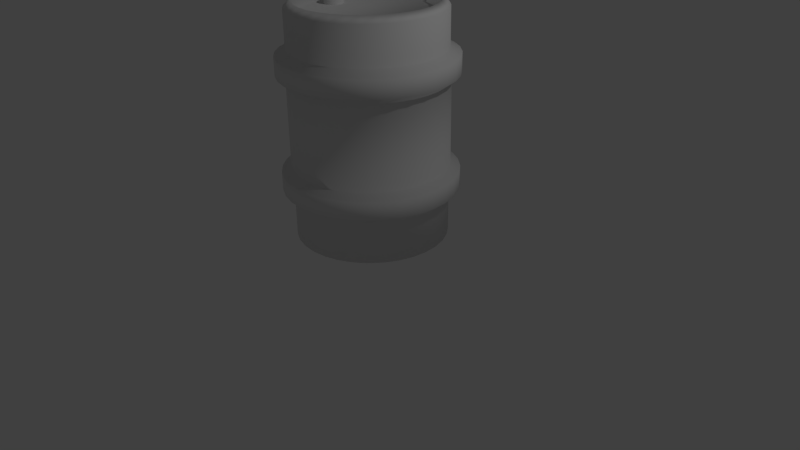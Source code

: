 # Source: Barrel.blend  (saved by Blender 2.72.0; exported with 4.5.12 LTS)
import bpy
from mathutils import Matrix  # noqa: F401  (used for matrix-valued properties, if any)

bpy.ops.wm.read_factory_settings(use_empty=True)
scene = bpy.context.scene
scene.name = 'Scene'

# ---- collections
col_collection_1 = bpy.data.collections.new('Collection 1'); scene.collection.children.link(col_collection_1)

# ---- world
world_world = bpy.data.worlds.new('World'); scene.world = world_world
world_world.color = (0.05088, 0.05088, 0.05088)
world_world.use_sun_shadow = False
world_world.sun_shadow_jitter_overblur = 0.0
world_world.cycles.sampling_method = 'MANUAL'
world_world.cycles.sample_map_resolution = 256

# ---- cameras
cam_camera = bpy.data.cameras.new('Camera')
cam_camera.clip_end = 100.0
cam_camera.lens = 35.0
cam_camera.sensor_width = 32.0
cam_camera.sensor_height = 18.0
cam_camera.ortho_scale = 7.314
cam_camera.dof.focus_distance = 0.0
cam_camera.dof.aperture_fstop = 128.0

# ---- lights
light_lamp = bpy.data.lights.new('Lamp', 'POINT')
light_lamp.transmission_factor = 0.0
light_lamp.cutoff_distance = 30.0
light_lamp.energy = 100.0
light_lamp.shadow_buffer_clip_start = 1.001
light_lamp.shadow_soft_size = 0.1
light_lamp.shadow_maximum_resolution = 0.006
light_lamp.use_absolute_resolution = True
light_lamp.cycles.use_multiple_importance_sampling = False

# ---- meshes
me_cylinder_003 = bpy.data.meshes.new('Cylinder.003')
me_cylinder_003.from_pydata([(6.091e-09, 0.9488, 0.9896), (0.1851, 0.9306, 0.9896), (0.3631, 0.8766, 0.9896), (0.5271, 0.7889, 0.9896), (0.6709, 0.6709, 0.9896), (0.7889, 0.5271, 0.9896), (0.8766, 0.3631, 0.9896), (0.9306, 0.1851, 0.9896), (0.9488, 8.617e-08, 0.9896), (0.9306, -0.1851, 0.9896), (0.8766, -0.3631, 0.9896), (0.7889, -0.5271, 0.9896), (0.6709, -0.6709, 0.9896), (0.5271, -0.7889, 0.9896), (0.3631, -0.8766, 0.9896), (0.1851, -0.9306, 0.9896), (-3.031e-07, -0.9488, 0.9896), (-0.1851, -0.9306, 0.9896), (-0.3631, -0.8766, 0.9896), (-0.5271, -0.7889, 0.9896), (-0.6709, -0.6709, 0.9896), (-0.7889, -0.5271, 0.9896), (-0.8766, -0.3631, 0.9896), (-0.9306, -0.1851, 0.9896), (-0.9488, 9.307e-07, 0.9896), (-0.9306, 0.1851, 0.9896), (-0.8766, 0.3631, 0.9896), (-0.7889, 0.5271, 0.9896), (-0.6709, 0.6709, 0.9896), (-0.5271, 0.7889, 0.9896), (-0.3631, 0.8766, 0.9896), (-0.1851, 0.9306, 0.9896), (3.538e-09, 0.9668, 0.3888), (-1.057e-08, 1.086, 0.4478), (6.091e-09, 0.9488, 0.6582), (0.1851, 0.9306, 0.6582), (0.2118, 1.065, 0.4478), (0.1886, 0.9482, 0.3888), (0.3631, 0.8766, 0.6582), (0.4155, 1.003, 0.4478), (0.37, 0.8932, 0.3888), (0.5271, 0.7889, 0.6582), (0.6033, 0.9029, 0.4478), (0.5371, 0.8039, 0.3888), (0.6709, 0.6709, 0.6582), (0.7678, 0.7678, 0.4478), (0.6836, 0.6836, 0.3888), (0.7889, 0.5271, 0.6582), (0.9029, 0.6033, 0.4478), (0.8039, 0.5371, 0.3888), (0.8766, 0.3631, 0.6582), (1.003, 0.4155, 0.4478), (0.8932, 0.37, 0.3888), (0.9306, 0.1851, 0.6582), (1.065, 0.2118, 0.4478), (0.9482, 0.1886, 0.3888), (0.9488, 8.617e-08, 0.6582), (1.086, 5.926e-08, 0.4478), (0.9668, 8.162e-08, 0.3888), (0.9306, -0.1851, 0.6582), (1.065, -0.2118, 0.4478), (0.9482, -0.1886, 0.3888), (0.8766, -0.3631, 0.6582), (1.003, -0.4155, 0.4478), (0.8932, -0.37, 0.3888), (0.7889, -0.5271, 0.6582), (0.9029, -0.6033, 0.4478), (0.8039, -0.5371, 0.3888), (0.6709, -0.6709, 0.6582), (0.7678, -0.7678, 0.4478), (0.6836, -0.6836, 0.3888), (0.5271, -0.7889, 0.6582), (0.6033, -0.9029, 0.4478), (0.5371, -0.8039, 0.3888), (0.3631, -0.8766, 0.6582), (0.4155, -1.003, 0.4478), (0.37, -0.8932, 0.3888), (0.1851, -0.9306, 0.6582), (0.2118, -1.065, 0.4478), (0.1886, -0.9482, 0.3888), (-3.031e-07, -0.9488, 0.6582), (-3.644e-07, -1.086, 0.4478), (-3.115e-07, -0.9668, 0.3888), (-0.1851, -0.9306, 0.6582), (-0.2118, -1.065, 0.4478), (-0.1886, -0.9482, 0.3888), (-0.3631, -0.8766, 0.6582), (-0.4155, -1.003, 0.4478), (-0.37, -0.8932, 0.3888), (-0.5271, -0.7889, 0.6582), (-0.6033, -0.9029, 0.4478), (-0.5371, -0.8038, 0.3888), (-0.6709, -0.6709, 0.6582), (-0.7678, -0.7678, 0.4478), (-0.6836, -0.6836, 0.3888), (-0.7889, -0.5271, 0.6582), (-0.9029, -0.6033, 0.4478), (-0.8039, -0.5371, 0.3888), (-0.8766, -0.3631, 0.6582), (-1.003, -0.4155, 0.4478), (-0.8932, -0.37, 0.3888), (-0.9306, -0.1851, 0.6582), (-1.065, -0.2118, 0.4478), (-0.9482, -0.1886, 0.3888), (-0.9488, 9.307e-07, 0.6582), (-1.086, 1.026e-06, 0.4478), (-0.9668, 9.422e-07, 0.3888), (-0.9306, 0.1851, 0.6582), (-1.065, 0.2118, 0.4478), (-0.9482, 0.1886, 0.3888), (-0.8766, 0.3631, 0.6582), (-1.003, 0.4155, 0.4478), (-0.8932, 0.37, 0.3888), (-0.7889, 0.5271, 0.6582), (-0.9029, 0.6033, 0.4478), (-0.8038, 0.5371, 0.3888), (-0.6709, 0.6709, 0.6582), (-0.7678, 0.7678, 0.4478), (-0.6836, 0.6836, 0.3888), (-0.5271, 0.7889, 0.6582), (-0.6033, 0.9029, 0.4478), (-0.5371, 0.8039, 0.3888), (-0.3631, 0.8766, 0.6582), (-0.4155, 1.003, 0.4478), (-0.37, 0.8932, 0.3888), (-0.1851, 0.9306, 0.6582), (-0.2118, 1.065, 0.4478), (-0.1886, 0.9482, 0.3888), (6.293e-09, 0.9471, -0.9881), (0.1848, 0.9289, -0.9881), (0.3624, 0.875, -0.9881), (0.5262, 0.7875, -0.9881), (0.6697, 0.6697, -0.9881), (0.7875, 0.5262, -0.9881), (0.875, 0.3624, -0.9881), (0.9289, 0.1848, -0.9881), (0.9471, 8.653e-08, -0.9881), (0.9289, -0.1848, -0.9881), (0.875, -0.3624, -0.9881), (0.7875, -0.5262, -0.9881), (0.6697, -0.6697, -0.9881), (0.5262, -0.7875, -0.9881), (0.3624, -0.875, -0.9881), (0.1848, -0.9289, -0.9881), (-3.023e-07, -0.9471, -0.9881), (-0.1848, -0.9289, -0.9881), (-0.3624, -0.875, -0.9881), (-0.5262, -0.7875, -0.9881), (-0.6697, -0.6697, -0.9881), (-0.7875, -0.5262, -0.9881), (-0.875, -0.3624, -0.9881), (-0.9289, -0.1848, -0.9881), (-0.9471, 9.296e-07, -0.9881), (-0.9289, 0.1848, -0.9881), (-0.875, 0.3624, -0.9881), (-0.7875, 0.5262, -0.9881), (-0.6697, 0.6697, -0.9881), (-0.5262, 0.7875, -0.9881), (-0.3624, 0.875, -0.9881), (-0.1848, 0.9289, -0.9881), (3.538e-09, 0.9668, -0.3458), (-1.057e-08, 1.086, -0.5509), (6.293e-09, 0.9471, -0.6185), (0.1848, 0.9289, -0.6185), (0.2118, 1.065, -0.5509), (0.1886, 0.9482, -0.3458), (0.3624, 0.875, -0.6185), (0.4155, 1.003, -0.5509), (0.37, 0.8932, -0.3458), (0.5262, 0.7875, -0.6185), (0.6033, 0.9029, -0.5509), (0.5371, 0.8039, -0.3458), (0.6697, 0.6697, -0.6185), (0.7678, 0.7678, -0.5509), (0.6836, 0.6836, -0.3458), (0.7875, 0.5262, -0.6185), (0.9029, 0.6033, -0.5509), (0.8039, 0.5371, -0.3458), (0.875, 0.3624, -0.6185), (1.003, 0.4155, -0.5509), (0.8932, 0.37, -0.3458), (0.9289, 0.1848, -0.6185), (1.065, 0.2118, -0.5509), (0.9482, 0.1886, -0.3458), (0.9471, 8.653e-08, -0.6185), (1.086, 5.926e-08, -0.5509), (0.9668, 8.162e-08, -0.3458), (0.9289, -0.1848, -0.6185), (1.065, -0.2118, -0.5509), (0.9482, -0.1886, -0.3458), (0.875, -0.3624, -0.6185), (1.003, -0.4155, -0.5509), (0.8932, -0.37, -0.3458), (0.7875, -0.5262, -0.6185), (0.9029, -0.6033, -0.5509), (0.8039, -0.5371, -0.3458), (0.6697, -0.6697, -0.6185), (0.7678, -0.7678, -0.5509), (0.6836, -0.6836, -0.3458), (0.5262, -0.7875, -0.6185), (0.6033, -0.9029, -0.5509), (0.5371, -0.8039, -0.3458), (0.3624, -0.875, -0.6185), (0.4155, -1.003, -0.5509), (0.37, -0.8932, -0.3458), (0.1848, -0.9289, -0.6185), (0.2118, -1.065, -0.5509), (0.1886, -0.9482, -0.3458), (-3.023e-07, -0.9471, -0.6185), (-3.644e-07, -1.086, -0.5509), (-3.115e-07, -0.9668, -0.3458), (-0.1848, -0.9289, -0.6185), (-0.2118, -1.065, -0.5509), (-0.1886, -0.9482, -0.3458), (-0.3624, -0.875, -0.6185), (-0.4155, -1.003, -0.5509), (-0.37, -0.8932, -0.3458), (-0.5262, -0.7875, -0.6185), (-0.6033, -0.9029, -0.5509), (-0.5371, -0.8038, -0.3458), (-0.6697, -0.6697, -0.6185), (-0.7678, -0.7678, -0.5509), (-0.6836, -0.6836, -0.3458), (-0.7875, -0.5262, -0.6185), (-0.9029, -0.6033, -0.5509), (-0.8039, -0.5371, -0.3458), (-0.875, -0.3624, -0.6185), (-1.003, -0.4155, -0.5509), (-0.8932, -0.37, -0.3458), (-0.9289, -0.1848, -0.6185), (-1.065, -0.2118, -0.5509), (-0.9482, -0.1886, -0.3458), (-0.9471, 9.296e-07, -0.6185), (-1.086, 1.026e-06, -0.5509), (-0.9668, 9.422e-07, -0.3458), (-0.9289, 0.1848, -0.6185), (-1.065, 0.2118, -0.5509), (-0.9482, 0.1886, -0.3458), (-0.875, 0.3624, -0.6185), (-1.003, 0.4155, -0.5509), (-0.8932, 0.37, -0.3458), (-0.7875, 0.5262, -0.6185), (-0.9029, 0.6033, -0.5509), (-0.8038, 0.5371, -0.3458), (-0.6697, 0.6697, -0.6185), (-0.7678, 0.7678, -0.5509), (-0.6836, 0.6836, -0.3458), (-0.5262, 0.7875, -0.6185), (-0.6033, 0.9029, -0.5509), (-0.5371, 0.8039, -0.3458), (-0.3624, 0.875, -0.6185), (-0.4155, 1.003, -0.5509), (-0.37, 0.8932, -0.3458), (-0.1848, 0.9289, -0.6185), (-0.2118, 1.065, -0.5509), (-0.1886, 0.9482, -0.3458), (1.318e-08, 0.857, 1.044), (0.1672, 0.8406, 1.044), (0.328, 0.7918, 1.044), (0.4761, 0.7126, 1.044), (0.606, 0.606, 1.044), (0.7126, 0.4761, 1.044), (0.7918, 0.328, 1.044), (0.8406, 0.1672, 1.044), (0.857, 1.069e-07, 1.044), (0.8406, -0.1672, 1.044), (0.7918, -0.328, 1.044), (0.7126, -0.4761, 1.044), (0.606, -0.606, 1.044), (0.4761, -0.7126, 1.044), (0.328, -0.7918, 1.044), (0.1672, -0.8406, 1.044), (-2.661e-07, -0.857, 1.044), (-0.1672, -0.8406, 1.044), (-0.328, -0.7918, 1.044), (-0.4761, -0.7126, 1.044), (-0.606, -0.606, 1.044), (-0.7126, -0.4761, 1.044), (-0.7918, -0.328, 1.044), (-0.8406, -0.1672, 1.044), (-0.857, 8.698e-07, 1.044), (-0.8406, 0.1672, 1.044), (-0.7918, 0.328, 1.044), (-0.7126, 0.4761, 1.044), (-0.606, 0.606, 1.044), (-0.4761, 0.7126, 1.044), (-0.328, 0.7918, 1.044), (-0.1672, 0.8406, 1.044), (1.826e-08, 0.7986, 0.9402), (0.1558, 0.7832, 0.9402), (0.3056, 0.7378, 0.9402), (0.4437, 0.664, 0.9402), (0.5647, 0.5647, 0.9402), (0.664, 0.4437, 0.9402), (0.7378, 0.3056, 0.9402), (0.7832, 0.1558, 0.9402), (0.7986, 1.203e-07, 0.9402), (0.7832, -0.1558, 0.9402), (0.7378, -0.3056, 0.9402), (0.664, -0.4437, 0.9402), (0.5647, -0.5647, 0.9402), (0.4437, -0.664, 0.9402), (0.3056, -0.7378, 0.9402), (0.1558, -0.7832, 0.9402), (-2.419e-07, -0.7986, 0.9402), (-0.1558, -0.7832, 0.9402), (-0.3056, -0.7378, 0.9402), (-0.4437, -0.664, 0.9402), (-0.5647, -0.5647, 0.9402), (-0.664, -0.4437, 0.9402), (-0.7378, -0.3056, 0.9402), (-0.7832, -0.1558, 0.9402), (-0.7986, 8.311e-07, 0.9402), (-0.7832, 0.1558, 0.9402), (-0.7378, 0.3056, 0.9402), (-0.664, 0.4437, 0.9402), (-0.5647, 0.5647, 0.9402), (-0.4437, 0.664, 0.9402), (-0.3056, 0.7378, 0.9402), (-0.1558, 0.7832, 0.9402), (-0.5875, 0.1207, 0.8988), (-0.5875, 0.1207, 0.9832), (-0.5639, 0.1184, 0.8988), (-0.5639, 0.1184, 0.9832), (-0.5413, 0.1115, 0.8988), (-0.5413, 0.1115, 0.9832), (-0.5204, 0.1003, 0.8988), (-0.5204, 0.1003, 0.9832), (-0.5021, 0.08533, 0.8988), (-0.5021, 0.08533, 0.9832), (-0.4871, 0.06704, 0.8988), (-0.4871, 0.06704, 0.9832), (-0.476, 0.04618, 0.8988), (-0.476, 0.04618, 0.9832), (-0.4691, 0.02354, 0.8988), (-0.4691, 0.02354, 0.9832), (-0.4668, 2.907e-07, 0.8988), (-0.4668, 2.907e-07, 0.9832), (-0.4691, -0.02354, 0.8988), (-0.4691, -0.02354, 0.9832), (-0.476, -0.04618, 0.8988), (-0.476, -0.04618, 0.9832), (-0.4871, -0.06704, 0.8988), (-0.4871, -0.06704, 0.9832), (-0.5021, -0.08533, 0.8988), (-0.5021, -0.08533, 0.9832), (-0.5204, -0.1003, 0.8988), (-0.5204, -0.1003, 0.9832), (-0.5413, -0.1115, 0.8988), (-0.5413, -0.1115, 0.9832), (-0.5639, -0.1184, 0.8988), (-0.5639, -0.1184, 0.9832), (-0.5875, -0.1207, 0.8988), (-0.5875, -0.1207, 0.9832), (-0.611, -0.1184, 0.8988), (-0.611, -0.1184, 0.9832), (-0.6336, -0.1115, 0.8988), (-0.6336, -0.1115, 0.9832), (-0.6545, -0.1003, 0.8988), (-0.6545, -0.1003, 0.9832), (-0.6728, -0.08533, 0.8988), (-0.6728, -0.08533, 0.9832), (-0.6878, -0.06704, 0.8988), (-0.6878, -0.06704, 0.9832), (-0.699, -0.04618, 0.8988), (-0.699, -0.04618, 0.9832), (-0.7058, -0.02354, 0.8988), (-0.7058, -0.02354, 0.9832), (-0.7081, 3.981e-07, 0.8988), (-0.7081, 3.981e-07, 0.9832), (-0.7058, 0.02354, 0.8988), (-0.7058, 0.02354, 0.9832), (-0.699, 0.04618, 0.8988), (-0.699, 0.04618, 0.9832), (-0.6878, 0.06704, 0.8988), (-0.6878, 0.06704, 0.9832), (-0.6728, 0.08533, 0.8988), (-0.6728, 0.08533, 0.9832), (-0.6545, 0.1003, 0.8988), (-0.6545, 0.1003, 0.9832), (-0.6336, 0.1115, 0.8988), (-0.6336, 0.1115, 0.9832), (-0.611, 0.1184, 0.8988), (-0.611, 0.1184, 0.9832), (-1.057e-08, 1.086, 0.6107), (0.2118, 1.065, 0.6107), (0.4155, 1.003, 0.6107), (0.6033, 0.9029, 0.6107), (0.7678, 0.7678, 0.6107), (0.9029, 0.6033, 0.6107), (1.003, 0.4155, 0.6107), (1.065, 0.2118, 0.6107), (1.086, 5.926e-08, 0.6107), (1.065, -0.2118, 0.6107), (1.003, -0.4155, 0.6107), (0.9029, -0.6033, 0.6107), (0.7678, -0.7678, 0.6107), (0.6033, -0.9029, 0.6107), (0.4155, -1.003, 0.6107), (0.2118, -1.065, 0.6107), (-3.644e-07, -1.086, 0.6107), (-0.2118, -1.065, 0.6107), (-0.4155, -1.003, 0.6107), (-0.6033, -0.9029, 0.6107), (-0.7678, -0.7678, 0.6107), (-0.9029, -0.6033, 0.6107), (-1.003, -0.4155, 0.6107), (-1.065, -0.2118, 0.6107), (-1.086, 1.026e-06, 0.6107), (-1.065, 0.2118, 0.6107), (-1.003, 0.4155, 0.6107), (-0.9029, 0.6033, 0.6107), (-0.7678, 0.7678, 0.6107), (-0.6033, 0.9029, 0.6107), (-0.4155, 1.003, 0.6107), (-0.2118, 1.065, 0.6107), (-1.057e-08, 1.086, -0.3898), (0.2118, 1.065, -0.3898), (0.4155, 1.003, -0.3898), (0.6033, 0.9029, -0.3898), (0.7678, 0.7678, -0.3898), (0.9029, 0.6033, -0.3898), (1.003, 0.4155, -0.3898), (1.065, 0.2118, -0.3898), (1.086, 5.926e-08, -0.3898), (1.065, -0.2118, -0.3898), (1.003, -0.4155, -0.3898), (0.9029, -0.6033, -0.3898), (0.7678, -0.7678, -0.3898), (0.6033, -0.9029, -0.3898), (0.4155, -1.003, -0.3898), (0.2118, -1.065, -0.3898), (-3.644e-07, -1.086, -0.3898), (-0.2118, -1.065, -0.3898), (-0.4155, -1.003, -0.3898), (-0.6033, -0.9029, -0.3898), (-0.7678, -0.7678, -0.3898), (-0.9029, -0.6033, -0.3898), (-1.003, -0.4155, -0.3898), (-1.065, -0.2118, -0.3898), (-1.086, 1.026e-06, -0.3898), (-1.065, 0.2118, -0.3898), (-1.003, 0.4155, -0.3898), (-0.9029, 0.6033, -0.3898), (-0.7678, 0.7678, -0.3898), (-0.6033, 0.9029, -0.3898), (-0.4155, 1.003, -0.3898), (-0.2118, 1.065, -0.3898)], [], [(235, 238, 154, 153), (117, 120, 121, 118), (27, 26, 282, 283), (33, 36, 37, 32), (214, 217, 147, 146), (162, 163, 129, 128), (181, 184, 136, 135), (36, 39, 40, 37), (195, 192, 64, 67), (39, 42, 43, 40), (284, 283, 315, 316), (226, 229, 151, 150), (3, 41, 38, 2), (42, 45, 46, 43), (14, 74, 71, 13), (4, 44, 41, 3), (61, 64, 192, 189), (174, 46, 49, 177), (45, 48, 49, 46), (268, 267, 299, 300), (48, 51, 52, 49), (99, 102, 103, 100), (31, 0, 34, 125), (54, 57, 58, 55), (19, 18, 274, 275), (57, 60, 61, 58), (9, 59, 56, 8), (60, 63, 64, 61), (252, 124, 127, 255), (280, 279, 311, 312), (27, 113, 110, 26), (30, 31, 125, 122), (203, 206, 205, 202), (163, 166, 130, 129), (197, 200, 199, 196), (196, 199, 141, 140), (70, 73, 201, 198), (205, 208, 144, 143), (97, 225, 222, 94), (72, 75, 76, 73), (199, 202, 142, 141), (228, 100, 103, 231), (231, 103, 106, 234), (16, 80, 77, 15), (274, 273, 305, 306), (15, 77, 74, 14), (257, 256, 288, 289), (210, 82, 85, 213), (78, 81, 82, 79), (225, 97, 100, 228), (46, 174, 171, 43), (81, 84, 85, 82), (278, 277, 309, 310), (212, 215, 214, 211), (21, 95, 92, 20), (9, 8, 264, 265), (247, 250, 158, 157), (87, 90, 91, 88), (6, 50, 47, 5), (24, 23, 279, 280), (90, 93, 94, 91), (10, 9, 265, 266), (20, 92, 89, 19), (93, 96, 97, 94), (277, 276, 308, 309), (5, 4, 260, 261), (220, 223, 149, 148), (165, 160, 32, 37), (96, 99, 100, 97), (22, 98, 95, 21), (207, 79, 82, 210), (1, 2, 38, 35), (102, 105, 106, 103), (255, 127, 32, 160), (233, 236, 235, 232), (232, 235, 153, 152), (223, 226, 150, 149), (108, 111, 112, 109), (216, 88, 91, 219), (8, 56, 53, 7), (118, 246, 243, 115), (114, 117, 118, 115), (241, 244, 156, 155), (245, 248, 247, 244), (24, 104, 101, 23), (244, 247, 157, 156), (249, 121, 124, 252), (120, 123, 124, 121), (12, 11, 267, 268), (31, 30, 286, 287), (126, 33, 32, 127), (287, 286, 318, 319), (123, 126, 127, 124), (26, 110, 107, 25), (204, 76, 79, 207), (129, 130, 131, 132, 133, 134, 135, 136, 137, 138, 139, 140, 141, 142, 143, 144, 145, 146, 147, 148, 149, 150, 151, 152, 153, 154, 155, 156, 157, 158, 159, 128), (13, 12, 268, 269), (161, 164, 163, 162), (1, 35, 34, 0), (264, 263, 295, 296), (164, 167, 166, 163), (175, 178, 134, 133), (250, 253, 159, 158), (167, 170, 169, 166), (166, 169, 131, 130), (18, 86, 83, 17), (280, 312, 313, 281), (170, 173, 172, 169), (169, 172, 132, 131), (109, 237, 234, 106), (173, 176, 175, 172), (49, 52, 180, 177), (176, 179, 178, 175), (51, 54, 55, 52), (66, 69, 70, 67), (179, 182, 181, 178), (237, 109, 112, 240), (7, 53, 50, 6), (211, 214, 146, 145), (262, 261, 293, 294), (182, 185, 184, 181), (70, 198, 195, 67), (185, 188, 187, 184), (184, 187, 137, 136), (188, 191, 190, 187), (30, 29, 285, 286), (258, 257, 289, 290), (194, 197, 196, 193), (187, 190, 138, 137), (6, 5, 261, 262), (10, 62, 59, 9), (28, 116, 113, 27), (239, 242, 241, 238), (208, 211, 145, 144), (23, 101, 98, 22), (2, 1, 257, 258), (201, 73, 76, 204), (261, 260, 292, 293), (200, 203, 202, 199), (253, 162, 128, 159), (229, 232, 152, 151), (202, 205, 143, 142), (227, 230, 229, 226), (206, 209, 208, 205), (209, 212, 211, 208), (25, 107, 104, 24), (180, 52, 55, 183), (219, 91, 94, 222), (215, 218, 217, 214), (172, 175, 133, 132), (218, 221, 220, 217), (29, 119, 116, 28), (217, 220, 148, 147), (115, 243, 240, 112), (221, 224, 223, 220), (267, 266, 298, 299), (224, 227, 226, 223), (238, 241, 155, 154), (230, 233, 232, 229), (105, 108, 109, 106), (13, 71, 68, 12), (213, 85, 88, 216), (236, 239, 238, 235), (30, 122, 119, 29), (69, 72, 73, 70), (263, 262, 294, 295), (242, 245, 244, 241), (260, 259, 291, 292), (17, 83, 80, 16), (178, 181, 135, 134), (248, 251, 250, 247), (254, 161, 162, 253), (111, 114, 115, 112), (165, 37, 40, 168), (183, 55, 58, 186), (251, 254, 253, 250), (28, 27, 283, 284), (1, 0, 256, 257), (14, 13, 269, 270), (5, 47, 44, 4), (23, 22, 278, 279), (29, 28, 284, 285), (17, 16, 272, 273), (19, 89, 86, 18), (22, 21, 277, 278), (121, 249, 246, 118), (7, 6, 262, 263), (186, 58, 61, 189), (8, 7, 263, 264), (3, 2, 258, 259), (11, 10, 266, 267), (16, 15, 271, 272), (0, 31, 287, 256), (18, 17, 273, 274), (25, 24, 280, 281), (20, 19, 275, 276), (15, 14, 270, 271), (26, 25, 281, 282), (282, 281, 313, 314), (191, 194, 193, 190), (286, 285, 317, 318), (84, 87, 88, 85), (275, 274, 306, 307), (11, 65, 62, 10), (270, 302, 303, 271), (283, 282, 314, 315), (190, 193, 139, 138), (271, 303, 304, 272), (279, 278, 310, 311), (75, 78, 79, 76), (168, 40, 43, 171), (4, 3, 259, 260), (276, 275, 307, 308), (265, 264, 296, 297), (273, 272, 304, 305), (193, 196, 140, 139), (269, 268, 300, 301), (270, 269, 301, 302), (285, 284, 316, 317), (266, 265, 297, 298), (256, 287, 319, 288), (12, 68, 65, 11), (63, 66, 67, 64), (259, 258, 290, 291), (288, 319, 318, 317, 316, 315, 314, 313, 312, 311, 310, 309, 308, 307, 306, 305, 304, 303, 302, 301, 300, 299, 298, 297, 296, 295, 294, 293, 292, 291, 290, 289), (320, 321, 323, 322), (322, 323, 325, 324), (324, 325, 327, 326), (326, 327, 329, 328), (328, 329, 331, 330), (330, 331, 333, 332), (332, 333, 335, 334), (334, 335, 337, 336), (336, 337, 339, 338), (338, 339, 341, 340), (340, 341, 343, 342), (342, 343, 345, 344), (344, 345, 347, 346), (346, 347, 349, 348), (348, 349, 351, 350), (350, 351, 353, 352), (352, 353, 355, 354), (354, 355, 357, 356), (356, 357, 359, 358), (358, 359, 361, 360), (360, 361, 363, 362), (362, 363, 365, 364), (364, 365, 367, 366), (366, 367, 369, 368), (368, 369, 371, 370), (370, 371, 373, 372), (372, 373, 375, 374), (374, 375, 377, 376), (376, 377, 379, 378), (378, 379, 381, 380), (323, 321, 383, 381, 379, 377, 375, 373, 371, 369, 367, 365, 363, 361, 359, 357, 355, 353, 351, 349, 347, 345, 343, 341, 339, 337, 335, 333, 331, 329, 327, 325), (382, 383, 321, 320), (380, 381, 383, 382), (320, 322, 324, 326, 328, 330, 332, 334, 336, 338, 340, 342, 344, 346, 348, 350, 352, 354, 356, 358, 360, 362, 364, 366, 368, 370, 372, 374, 376, 378, 380, 382), (21, 20, 276, 277), (87, 84, 401, 402), (176, 173, 420, 421), (191, 188, 425, 426), (102, 99, 406, 407), (117, 114, 411, 412), (206, 203, 430, 431), (221, 218, 435, 436), (236, 233, 440, 441), (36, 33, 384, 385), (251, 248, 445, 446), (51, 48, 389, 390), (66, 63, 394, 395), (170, 167, 418, 419), (81, 78, 399, 400), (185, 182, 423, 424), (96, 93, 404, 405), (111, 108, 409, 410), (200, 197, 428, 429), (215, 212, 433, 434), (33, 126, 415, 384), (230, 227, 438, 439), (245, 242, 443, 444), (45, 42, 387, 388), (60, 57, 392, 393), (164, 161, 416, 417), (75, 72, 397, 398), (90, 87, 402, 403), (179, 176, 421, 422), (194, 191, 426, 427), (105, 102, 407, 408), (209, 206, 431, 432), (120, 117, 412, 413), (224, 221, 436, 437), (239, 236, 441, 442), (39, 36, 385, 386), (161, 254, 447, 416), (54, 51, 390, 391), (69, 66, 395, 396), (84, 81, 400, 401), (173, 170, 419, 420), (188, 185, 424, 425), (99, 96, 405, 406), (114, 111, 410, 411), (203, 200, 429, 430), (218, 215, 434, 435), (126, 123, 414, 415), (233, 230, 439, 440), (248, 245, 444, 445), (48, 45, 388, 389), (63, 60, 393, 394), (167, 164, 417, 418), (78, 75, 398, 399), (93, 90, 403, 404), (182, 179, 422, 423), (197, 194, 427, 428), (108, 105, 408, 409), (212, 209, 432, 433), (123, 120, 413, 414), (227, 224, 437, 438), (242, 239, 442, 443), (42, 39, 386, 387), (254, 251, 446, 447), (57, 54, 391, 392), (72, 69, 396, 397), (160, 416, 447, 255), (255, 447, 446, 252), (252, 446, 445, 249), (249, 445, 444, 246), (246, 444, 443, 243), (243, 443, 442, 240), (240, 442, 441, 237), (237, 441, 440, 234), (234, 440, 439, 231), (231, 439, 438, 228), (228, 438, 437, 225), (225, 437, 436, 222), (222, 436, 435, 219), (219, 435, 434, 216), (216, 434, 433, 213), (213, 433, 432, 210), (210, 432, 431, 207), (207, 431, 430, 204), (204, 430, 429, 201), (201, 429, 428, 198), (198, 428, 427, 195), (195, 427, 426, 192), (192, 426, 425, 189), (189, 425, 424, 186), (186, 424, 423, 183), (183, 423, 422, 180), (180, 422, 421, 177), (177, 421, 420, 174), (174, 420, 419, 171), (171, 419, 418, 168), (168, 418, 417, 165), (165, 417, 416, 160), (34, 384, 415, 125), (125, 415, 414, 122), (122, 414, 413, 119), (119, 413, 412, 116), (116, 412, 411, 113), (113, 411, 410, 110), (110, 410, 409, 107), (107, 409, 408, 104), (104, 408, 407, 101), (101, 407, 406, 98), (98, 406, 405, 95), (95, 405, 404, 92), (92, 404, 403, 89), (89, 403, 402, 86), (86, 402, 401, 83), (83, 401, 400, 80), (80, 400, 399, 77), (77, 399, 398, 74), (74, 398, 397, 71), (71, 397, 396, 68), (68, 396, 395, 65), (65, 395, 394, 62), (62, 394, 393, 59), (59, 393, 392, 56), (56, 392, 391, 53), (53, 391, 390, 50), (50, 390, 389, 47), (47, 389, 388, 44), (44, 388, 387, 41), (41, 387, 386, 38), (38, 386, 385, 35), (35, 385, 384, 34)])
me_cylinder_003.polygons.foreach_set('use_smooth', [True] * 388)
me_cylinder_003.use_remesh_preserve_volume = False
me_cylinder_003.use_remesh_preserve_attributes = False
me_cylinder_003.use_mirror_vertex_groups = False
me_cylinder_003.update()

# ---- objects
ob_cylinder_000 = bpy.data.objects.new('Cylinder.000', me_cylinder_003)
ob_lamp = bpy.data.objects.new('Lamp', light_lamp)
ob_camera = bpy.data.objects.new('Camera', cam_camera)

# ---- transforms, parenting, visibility, modifiers, constraints
ob_cylinder_000.location = (0.0, 0.0, 1.787)
ob_cylinder_000.scale = (1.0, 1.0, 1.414)
ob_cylinder_000.lineart.crease_threshold = 0.0
ob_lamp.location = (4.076, 1.005, 5.904)
ob_lamp.rotation_euler = (0.6503, 0.05522, 1.866)
ob_lamp.lock_rotations_4d = False
ob_lamp.empty_display_type = 'ARROWS'
ob_lamp.color = (0.0, 0.0, 0.0, 0.0)
ob_lamp.lineart.crease_threshold = 0.0
ob_camera.location = (7.481, -6.508, 5.344)
ob_camera.rotation_euler = (1.109, 0.01082, 0.8149)
ob_camera.lock_rotations_4d = False
ob_camera.empty_display_type = 'ARROWS'
ob_camera.color = (0.0, 0.0, 0.0, 0.0)
ob_camera.display_type = 'WIRE'
ob_camera.lineart.crease_threshold = 0.0

# ---- collection membership
col_collection_1.objects.link(ob_cylinder_000)
col_collection_1.objects.link(ob_lamp)
col_collection_1.objects.link(ob_camera)

# ---- scene / render settings (as saved in the file)
scene.camera = ob_camera
scene.frame_start = 1; scene.frame_end = 250; scene.frame_set(1)
scene.render.engine = 'BLENDER_EEVEE_NEXT'
scene.render.resolution_percentage = 50
scene.render.dither_intensity = 0.0
scene.cycles.use_denoising = False
scene.cycles.samples = 10
scene.cycles.sampling_pattern = 'TABULATED_SOBOL'
scene.cycles.light_sampling_threshold = 0.0
scene.cycles.use_adaptive_sampling = False
scene.cycles.use_light_tree = False
scene.cycles.blur_glossy = 0.0
scene.cycles.pixel_filter_type = 'GAUSSIAN'
scene.cycles.sample_clamp_indirect = 0.0
scene.view_settings.view_transform = 'Standard'
bpy.context.view_layer.update()
